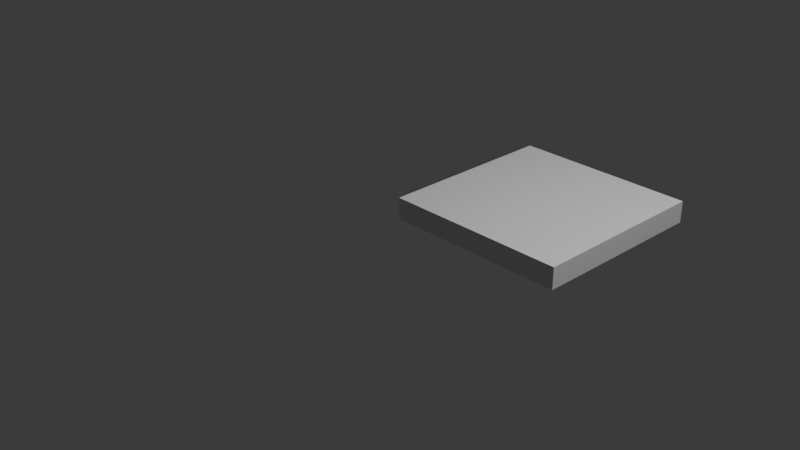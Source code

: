 # Source: square_fixed.blend  (saved by Blender 4.0.36; exported with 4.5.12 LTS)
import bpy
from mathutils import Matrix  # noqa: F401  (used for matrix-valued properties, if any)

bpy.ops.wm.read_factory_settings(use_empty=True)
scene = bpy.context.scene
scene.name = 'Scene'

# ---- collections
col_collection = bpy.data.collections.new('Collection'); scene.collection.children.link(col_collection)

# ---- materials (node trees are filled in below, after node groups)
mat_material = bpy.data.materials.new('Material')
mat_material.alpha_threshold = 0.0
mat_material.use_transparent_shadow = False
mat_material.roughness = 0.5
mat_material.line_color = (0.0, 0.0, 0.0, 1.0)

# ---- material node trees
mat_material.use_nodes = True; mat_material.node_tree.nodes.clear()
_N = mat_material.node_tree.nodes; _L = mat_material.node_tree.links
n0 = _N.new('ShaderNodeOutputMaterial'); n0.name = 'Material Output'; n0.location = (300, 300)
n1 = _N.new('ShaderNodeBsdfPrincipled'); n1.name = 'Principled BSDF'; n1.location = (10, 300)
n1.inputs[3].default_value = 1.45
_L.new(n1.outputs[0], n0.inputs[0])
n0.is_active_output = True

# ---- world
world_world = bpy.data.worlds.new('World'); scene.world = world_world
world_world.use_nodes = True; world_world.node_tree.nodes.clear()
_N = world_world.node_tree.nodes; _L = world_world.node_tree.links
n0 = _N.new('ShaderNodeOutputWorld'); n0.name = 'World Output'; n0.location = (300, 300)
n1 = _N.new('ShaderNodeBackground'); n1.name = 'Background'; n1.location = (10, 300)
n1.inputs[0].default_value = (0.05088, 0.05088, 0.05088, 1.0)
_L.new(n1.outputs[0], n0.inputs[0])
n0.is_active_output = True
world_world.color = (0.05088, 0.05088, 0.05088)
world_world.use_sun_shadow = False
world_world.sun_shadow_jitter_overblur = 0.0

# ---- cameras
cam_camera = bpy.data.cameras.new('Camera')
cam_camera.clip_end = 100.0
cam_camera.ortho_scale = 7.314

# ---- lights
light_light = bpy.data.lights.new('Light', 'POINT')
light_light.transmission_factor = 0.0
light_light.use_soft_falloff = False
light_light.energy = 1000.0
light_light.shadow_soft_size = 0.1
light_light.shadow_maximum_resolution = 0.006
light_light.use_absolute_resolution = True

# ---- meshes
me_cube = bpy.data.meshes.new('Cube')
me_cube.from_pydata([(2.0, 2.0, 0.2343), (2.0, 2.0, 0.000232), (2.0, 0.0, 0.2343), (2.0, 0.0, 0.000232), (0.0, 2.0, 0.2343), (0.0, 2.0, 0.000232), (0.0, 0.0, 0.2343), (0.0, 0.0, 0.000232)], [], [(0, 4, 6, 2), (3, 2, 6, 7), (7, 6, 4, 5), (5, 1, 3, 7), (1, 0, 2, 3), (5, 4, 0, 1)])
_uv = me_cube.uv_layers.new(name='UVMap')
_uv.uv.foreach_set('vector', [0.625, 0.5, 0.875, 0.5, 0.875, 0.75, 0.625, 0.75, 0.375, 0.75, 0.625, 0.75, 0.625, 1.0, 0.375, 1.0, 0.375, 0.0, 0.625, 0.0, 0.625, 0.25, 0.375, 0.25, 0.125, 0.5, 0.375, 0.5, 0.375, 0.75, 0.125, 0.75, 0.375, 0.5, 0.625, 0.5, 0.625, 0.75, 0.375, 0.75, 0.375, 0.25, 0.625, 0.25, 0.625, 0.5, 0.375, 0.5])
me_cube.materials.append(mat_material)
me_cube.use_mirror_vertex_groups = False
me_cube.update()

# ---- objects
ob_cube = bpy.data.objects.new('Cube', me_cube)
ob_light = bpy.data.objects.new('Light', light_light)
ob_camera = bpy.data.objects.new('Camera', cam_camera)

# ---- transforms, parenting, visibility, modifiers, constraints
ob_cube.location = (0.0, 0.0, 0.0)
ob_cube.lock_rotations_4d = False
ob_cube.empty_display_type = 'ARROWS'
ob_cube.lineart.crease_threshold = 0.0
ob_light.location = (4.076, 1.005, 5.904)
ob_light.rotation_euler = (0.6503, 0.05522, 1.866)
ob_light.lock_rotations_4d = False
ob_light.empty_display_type = 'ARROWS'
ob_light.color = (0.0, 0.0, 0.0, 0.0)
ob_light.lineart.crease_threshold = 0.0
ob_camera.location = (7.359, -6.926, 4.958)
ob_camera.rotation_euler = (1.109, 0.0, 0.8149)
ob_camera.lock_rotations_4d = False
ob_camera.empty_display_type = 'ARROWS'
ob_camera.color = (0.0, 0.0, 0.0, 0.0)
ob_camera.display_type = 'WIRE'
ob_camera.lineart.crease_threshold = 0.0

# ---- collection membership
col_collection.objects.link(ob_cube)
col_collection.objects.link(ob_light)
col_collection.objects.link(ob_camera)

# ---- scene / render settings (as saved in the file)
scene.camera = ob_camera
scene.frame_start = 1; scene.frame_end = 250; scene.frame_set(1)
scene.render.engine = 'BLENDER_EEVEE_NEXT'
scene.cycles.sampling_pattern = 'TABULATED_SOBOL'
bpy.context.view_layer.update()
